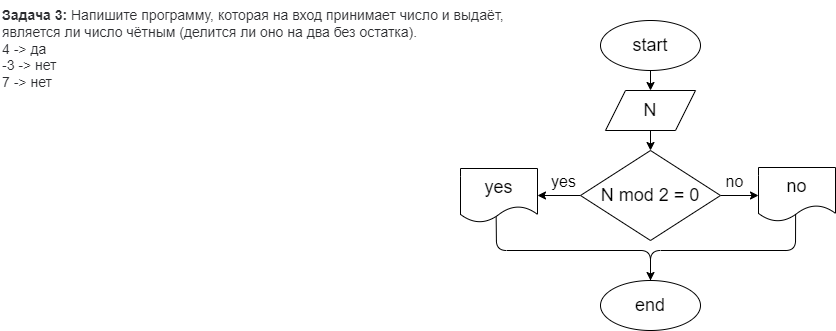

The diagram above was exported from draw.io. Its source (the exported page's mxGraphModel, read from the mxfile embedded in the PNG):
<mxGraphModel dx="1260" dy="374" grid="0" gridSize="10" guides="1" tooltips="1" connect="1" arrows="1" fold="1" page="0" pageScale="1" pageWidth="827" pageHeight="1169" math="0" shadow="0">
  <root>
    <mxCell id="0" />
    <mxCell id="1" parent="0" />
    <mxCell id="2" value="&lt;p style=&quot;box-sizing: border-box; margin: 0px; font-weight: 400; color: rgb(44, 45, 48); font-family: roboto, &amp;quot;san francisco&amp;quot;, &amp;quot;helvetica neue&amp;quot;, helvetica, arial; font-size: 14px; font-style: normal; letter-spacing: normal; text-indent: 0px; text-transform: none; word-spacing: 0px; background-color: rgb(255, 255, 255);&quot;&gt;&lt;strong style=&quot;box-sizing: border-box ; font-weight: 700&quot;&gt;Задача 3:&lt;/strong&gt;&lt;span&gt;&amp;nbsp;&lt;/span&gt;Напишите программу, которая на вход принимает число и выдаёт, является ли число чётным (делится ли оно на два без остатка).&lt;/p&gt;&lt;p style=&quot;box-sizing: border-box; margin: 0px; font-weight: 400; color: rgb(44, 45, 48); font-family: roboto, &amp;quot;san francisco&amp;quot;, &amp;quot;helvetica neue&amp;quot;, helvetica, arial; font-size: 14px; font-style: normal; letter-spacing: normal; text-indent: 0px; text-transform: none; word-spacing: 0px; background-color: rgb(255, 255, 255);&quot;&gt;4 -&amp;gt; да&lt;br style=&quot;box-sizing: border-box&quot;&gt;-3 -&amp;gt; нет&lt;br style=&quot;box-sizing: border-box&quot;&gt;7 -&amp;gt; нет&lt;/p&gt;" style="text;whiteSpace=wrap;html=1;" vertex="1" parent="1">
      <mxGeometry x="-110" width="550" height="90" as="geometry" />
    </mxCell>
    <mxCell id="5" value="" style="edgeStyle=none;html=1;fontSize=18;" edge="1" parent="1" source="3" target="4">
      <mxGeometry relative="1" as="geometry" />
    </mxCell>
    <mxCell id="3" value="&lt;font style=&quot;font-size: 18px&quot;&gt;start&lt;/font&gt;" style="ellipse;whiteSpace=wrap;html=1;" vertex="1" parent="1">
      <mxGeometry x="490" y="20" width="100" height="50" as="geometry" />
    </mxCell>
    <mxCell id="7" value="" style="edgeStyle=none;html=1;fontSize=18;" edge="1" parent="1" source="4" target="6">
      <mxGeometry relative="1" as="geometry" />
    </mxCell>
    <mxCell id="4" value="&lt;font style=&quot;font-size: 18px&quot;&gt;N&lt;/font&gt;" style="shape=parallelogram;perimeter=parallelogramPerimeter;whiteSpace=wrap;html=1;fixedSize=1;" vertex="1" parent="1">
      <mxGeometry x="495" y="90" width="90" height="40" as="geometry" />
    </mxCell>
    <mxCell id="22" value="" style="edgeStyle=none;html=1;fontSize=16;" edge="1" parent="1" source="6" target="21">
      <mxGeometry relative="1" as="geometry" />
    </mxCell>
    <mxCell id="24" value="" style="edgeStyle=none;html=1;fontSize=18;" edge="1" parent="1" source="6">
      <mxGeometry relative="1" as="geometry">
        <mxPoint x="648" y="195" as="targetPoint" />
      </mxGeometry>
    </mxCell>
    <mxCell id="6" value="&lt;font style=&quot;font-size: 18px&quot;&gt;N mod 2 = 0&lt;/font&gt;" style="rhombus;whiteSpace=wrap;html=1;" vertex="1" parent="1">
      <mxGeometry x="470" y="150" width="140" height="90" as="geometry" />
    </mxCell>
    <mxCell id="13" value="" style="endArrow=classic;html=1;fontSize=18;exitX=0.463;exitY=0.877;exitDx=0;exitDy=0;exitPerimeter=0;" edge="1" parent="1" source="21">
      <mxGeometry width="50" height="50" relative="1" as="geometry">
        <mxPoint x="395" y="217.5" as="sourcePoint" />
        <mxPoint x="540" y="280" as="targetPoint" />
        <Array as="points">
          <mxPoint x="386" y="250" />
          <mxPoint x="540" y="250" />
        </Array>
      </mxGeometry>
    </mxCell>
    <mxCell id="14" value="&lt;font style=&quot;font-size: 18px&quot;&gt;end&lt;/font&gt;" style="ellipse;whiteSpace=wrap;html=1;" vertex="1" parent="1">
      <mxGeometry x="490" y="280" width="100" height="50" as="geometry" />
    </mxCell>
    <mxCell id="15" value="" style="endArrow=none;html=1;fontSize=18;exitX=0.482;exitY=0.863;exitDx=0;exitDy=0;exitPerimeter=0;" edge="1" parent="1" source="25">
      <mxGeometry width="50" height="50" relative="1" as="geometry">
        <mxPoint x="685" y="217.5" as="sourcePoint" />
        <mxPoint x="540" y="280" as="targetPoint" />
        <Array as="points">
          <mxPoint x="685" y="250" />
          <mxPoint x="540" y="250" />
        </Array>
      </mxGeometry>
    </mxCell>
    <mxCell id="18" value="&lt;font style=&quot;font-size: 16px&quot;&gt;yes&lt;/font&gt;" style="text;html=1;align=center;verticalAlign=middle;resizable=0;points=[];autosize=1;strokeColor=none;fillColor=none;fontSize=18;" vertex="1" parent="1">
      <mxGeometry x="435" y="167" width="35" height="27" as="geometry" />
    </mxCell>
    <mxCell id="20" value="no" style="text;html=1;align=center;verticalAlign=middle;resizable=0;points=[];autosize=1;strokeColor=none;fillColor=none;fontSize=16;" vertex="1" parent="1">
      <mxGeometry x="610" y="169" width="28" height="23" as="geometry" />
    </mxCell>
    <mxCell id="21" value="&lt;font style=&quot;font-size: 18px&quot;&gt;yes&lt;/font&gt;" style="shape=document;whiteSpace=wrap;html=1;boundedLbl=1;" vertex="1" parent="1">
      <mxGeometry x="350" y="168" width="77" height="54" as="geometry" />
    </mxCell>
    <mxCell id="25" value="&lt;font style=&quot;font-size: 18px&quot;&gt;no&lt;/font&gt;" style="shape=document;whiteSpace=wrap;html=1;boundedLbl=1;" vertex="1" parent="1">
      <mxGeometry x="648" y="167" width="77" height="54" as="geometry" />
    </mxCell>
  </root>
</mxGraphModel>